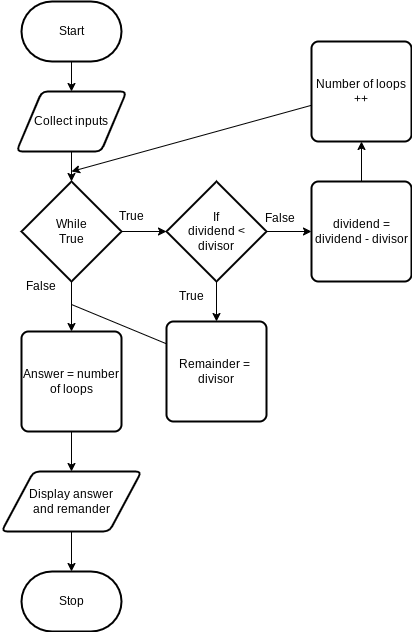

The diagram above was exported from draw.io. Its source (the exported page's mxGraphModel, read from the mxfile embedded in the PNG):
<mxGraphModel dx="532" dy="490" grid="1" gridSize="10" guides="1" tooltips="1" connect="1" arrows="1" fold="1" page="1" pageScale="1" pageWidth="850" pageHeight="1100" math="0" shadow="0">
  <root>
    <mxCell id="0" />
    <mxCell id="1" parent="0" />
    <mxCell id="5" style="edgeStyle=none;html=1;" edge="1" parent="1" source="2" target="4">
      <mxGeometry relative="1" as="geometry" />
    </mxCell>
    <mxCell id="2" value="Start" style="strokeWidth=2;html=1;shape=mxgraph.flowchart.terminator;whiteSpace=wrap;" parent="1" vertex="1">
      <mxGeometry x="230" y="310" width="100" height="60" as="geometry" />
    </mxCell>
    <mxCell id="3" value="Stop" style="strokeWidth=2;html=1;shape=mxgraph.flowchart.terminator;whiteSpace=wrap;" parent="1" vertex="1">
      <mxGeometry x="230" y="880" width="100" height="60" as="geometry" />
    </mxCell>
    <mxCell id="7" style="edgeStyle=none;html=1;" edge="1" parent="1" source="4" target="6">
      <mxGeometry relative="1" as="geometry" />
    </mxCell>
    <mxCell id="4" value="Collect inputs" style="shape=parallelogram;html=1;strokeWidth=2;perimeter=parallelogramPerimeter;whiteSpace=wrap;rounded=1;arcSize=12;size=0.23;" vertex="1" parent="1">
      <mxGeometry x="225" y="400" width="110" height="60" as="geometry" />
    </mxCell>
    <mxCell id="9" style="edgeStyle=none;html=1;" edge="1" parent="1" source="6" target="8">
      <mxGeometry relative="1" as="geometry" />
    </mxCell>
    <mxCell id="21" style="edgeStyle=none;html=1;" edge="1" parent="1" source="6" target="20">
      <mxGeometry relative="1" as="geometry" />
    </mxCell>
    <mxCell id="6" value="While&lt;br&gt;True" style="strokeWidth=2;html=1;shape=mxgraph.flowchart.decision;whiteSpace=wrap;" vertex="1" parent="1">
      <mxGeometry x="230" y="490" width="100" height="100" as="geometry" />
    </mxCell>
    <mxCell id="12" style="edgeStyle=none;html=1;" edge="1" parent="1" source="8" target="11">
      <mxGeometry relative="1" as="geometry" />
    </mxCell>
    <mxCell id="16" style="edgeStyle=none;html=1;" edge="1" parent="1" source="8" target="15">
      <mxGeometry relative="1" as="geometry" />
    </mxCell>
    <mxCell id="8" value="If&lt;br&gt;dividend &amp;lt; &lt;br&gt;divisor" style="strokeWidth=2;html=1;shape=mxgraph.flowchart.decision;whiteSpace=wrap;" vertex="1" parent="1">
      <mxGeometry x="375" y="490" width="100" height="100" as="geometry" />
    </mxCell>
    <mxCell id="10" value="True" style="text;html=1;strokeColor=none;fillColor=none;align=center;verticalAlign=middle;whiteSpace=wrap;rounded=0;" vertex="1" parent="1">
      <mxGeometry x="310" y="510" width="60" height="30" as="geometry" />
    </mxCell>
    <mxCell id="13" style="edgeStyle=none;html=1;startArrow=none;" edge="1" parent="1" source="25">
      <mxGeometry relative="1" as="geometry">
        <mxPoint x="280" y="610" as="targetPoint" />
      </mxGeometry>
    </mxCell>
    <mxCell id="11" value="Remainder =&amp;nbsp;&lt;br&gt;divisor" style="rounded=1;whiteSpace=wrap;html=1;absoluteArcSize=1;arcSize=14;strokeWidth=2;" vertex="1" parent="1">
      <mxGeometry x="375" y="630" width="100" height="100" as="geometry" />
    </mxCell>
    <mxCell id="14" value="True" style="text;html=1;strokeColor=none;fillColor=none;align=center;verticalAlign=middle;whiteSpace=wrap;rounded=0;" vertex="1" parent="1">
      <mxGeometry x="370" y="590" width="60" height="30" as="geometry" />
    </mxCell>
    <mxCell id="18" style="edgeStyle=none;html=1;" edge="1" parent="1" source="15" target="17">
      <mxGeometry relative="1" as="geometry" />
    </mxCell>
    <mxCell id="15" value="dividend = dividend - divisor" style="rounded=1;whiteSpace=wrap;html=1;absoluteArcSize=1;arcSize=14;strokeWidth=2;" vertex="1" parent="1">
      <mxGeometry x="520" y="490" width="100" height="100" as="geometry" />
    </mxCell>
    <mxCell id="19" style="edgeStyle=none;html=1;" edge="1" parent="1" source="17">
      <mxGeometry relative="1" as="geometry">
        <mxPoint x="280" y="480" as="targetPoint" />
      </mxGeometry>
    </mxCell>
    <mxCell id="17" value="Number of loops ++" style="rounded=1;whiteSpace=wrap;html=1;absoluteArcSize=1;arcSize=14;strokeWidth=2;" vertex="1" parent="1">
      <mxGeometry x="520" y="350" width="100" height="100" as="geometry" />
    </mxCell>
    <mxCell id="23" style="edgeStyle=none;html=1;" edge="1" parent="1" source="20" target="22">
      <mxGeometry relative="1" as="geometry" />
    </mxCell>
    <mxCell id="20" value="Answer = number of loops" style="rounded=1;whiteSpace=wrap;html=1;absoluteArcSize=1;arcSize=14;strokeWidth=2;" vertex="1" parent="1">
      <mxGeometry x="230" y="640" width="100" height="100" as="geometry" />
    </mxCell>
    <mxCell id="24" style="edgeStyle=none;html=1;" edge="1" parent="1" source="22" target="3">
      <mxGeometry relative="1" as="geometry" />
    </mxCell>
    <mxCell id="22" value="Display answer &lt;br&gt;and remander" style="shape=parallelogram;html=1;strokeWidth=2;perimeter=parallelogramPerimeter;whiteSpace=wrap;rounded=1;arcSize=12;size=0.23;" vertex="1" parent="1">
      <mxGeometry x="210" y="780" width="140" height="60" as="geometry" />
    </mxCell>
    <mxCell id="26" value="" style="edgeStyle=none;html=1;endArrow=none;" edge="1" parent="1">
      <mxGeometry relative="1" as="geometry">
        <mxPoint x="280" y="613" as="targetPoint" />
        <mxPoint x="375" y="652.3103448275863" as="sourcePoint" />
      </mxGeometry>
    </mxCell>
    <mxCell id="25" value="False" style="text;html=1;strokeColor=none;fillColor=none;align=center;verticalAlign=middle;whiteSpace=wrap;rounded=0;" vertex="1" parent="1">
      <mxGeometry x="220" y="580" width="60" height="30" as="geometry" />
    </mxCell>
    <mxCell id="27" value="False" style="text;html=1;strokeColor=none;fillColor=none;align=center;verticalAlign=middle;whiteSpace=wrap;rounded=0;" vertex="1" parent="1">
      <mxGeometry x="459" y="512" width="60" height="30" as="geometry" />
    </mxCell>
  </root>
</mxGraphModel>